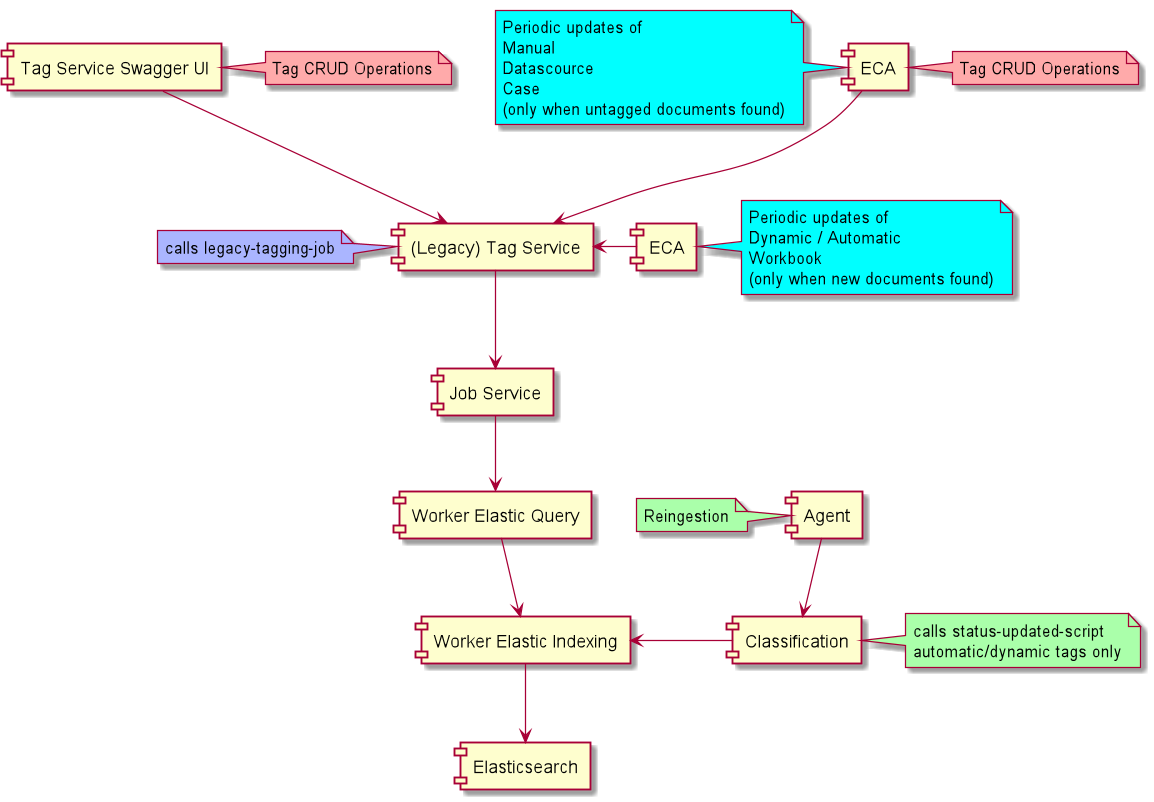

The diagram above was rendered by PlantUML. Its source (embedded in the PNG):
@startuml
[Agent] as A
[Tag Service Swagger UI] as SUI
[ECA] as ECAUI
[ECA] as ECAWB
[Classification] as C
[(Legacy) Tag Service] as TS
[Job Service] as JS
[Worker Elastic Indexing] as EI
[Worker Elastic Query] as EQ
[Elasticsearch] as ES

note left of A #aaffaa
  Reingestion
end note
note right of SUI #FFAAAA
  Tag CRUD Operations
end note
note right of ECAWB #aqua
  Periodic updates of 
  Dynamic / Automatic
  Workbook
  (only when new documents found)
end note
note right of C #aaffaa
  calls status-updated-script
  automatic/dynamic tags only
end note
note left of ECAUI #aqua
  Periodic updates of 
  Manual
  Datascource
  Case
  (only when untagged documents found)
end note
note right of ECAUI #FFAAAA
  Tag CRUD Operations
end note
note left of TS #aab5ff
  calls legacy-tagging-job
end note

SUI --> TS
ECAUI --> TS
TS --> JS
JS --> EQ
EQ --> EI
EI --> ES
ECAWB -l-> TS
A --> C
C -l-> EI
@enduml